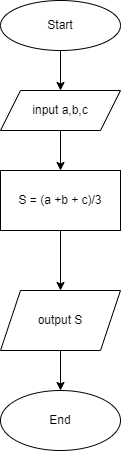

The diagram above was exported from draw.io. Its source (the exported page's mxGraphModel, read from the mxfile embedded in the PNG):
<mxGraphModel dx="782" dy="585" grid="1" gridSize="10" guides="1" tooltips="1" connect="1" arrows="1" fold="1" page="1" pageScale="1" pageWidth="827" pageHeight="1169" math="0" shadow="0">
  <root>
    <mxCell id="WIyWlLk6GJQsqaUBKTNV-0" />
    <mxCell id="WIyWlLk6GJQsqaUBKTNV-1" parent="WIyWlLk6GJQsqaUBKTNV-0" />
    <mxCell id="Mh1jUjxTgSVCqCbnVFrH-8" value="" style="edgeStyle=orthogonalEdgeStyle;rounded=0;orthogonalLoop=1;jettySize=auto;html=1;" edge="1" parent="WIyWlLk6GJQsqaUBKTNV-1" source="Mh1jUjxTgSVCqCbnVFrH-0" target="Mh1jUjxTgSVCqCbnVFrH-1">
      <mxGeometry relative="1" as="geometry" />
    </mxCell>
    <mxCell id="Mh1jUjxTgSVCqCbnVFrH-0" value="Start" style="ellipse;whiteSpace=wrap;html=1;" vertex="1" parent="WIyWlLk6GJQsqaUBKTNV-1">
      <mxGeometry x="260" y="30" width="120" height="50" as="geometry" />
    </mxCell>
    <mxCell id="Mh1jUjxTgSVCqCbnVFrH-3" value="" style="edgeStyle=orthogonalEdgeStyle;rounded=0;orthogonalLoop=1;jettySize=auto;html=1;" edge="1" parent="WIyWlLk6GJQsqaUBKTNV-1" source="Mh1jUjxTgSVCqCbnVFrH-1" target="Mh1jUjxTgSVCqCbnVFrH-2">
      <mxGeometry relative="1" as="geometry" />
    </mxCell>
    <mxCell id="Mh1jUjxTgSVCqCbnVFrH-1" value="input a,b,c" style="shape=parallelogram;perimeter=parallelogramPerimeter;whiteSpace=wrap;html=1;fixedSize=1;" vertex="1" parent="WIyWlLk6GJQsqaUBKTNV-1">
      <mxGeometry x="260" y="120" width="120" height="40" as="geometry" />
    </mxCell>
    <mxCell id="Mh1jUjxTgSVCqCbnVFrH-5" value="" style="edgeStyle=orthogonalEdgeStyle;rounded=0;orthogonalLoop=1;jettySize=auto;html=1;" edge="1" parent="WIyWlLk6GJQsqaUBKTNV-1" source="Mh1jUjxTgSVCqCbnVFrH-2" target="Mh1jUjxTgSVCqCbnVFrH-4">
      <mxGeometry relative="1" as="geometry" />
    </mxCell>
    <mxCell id="Mh1jUjxTgSVCqCbnVFrH-2" value="S = (a +b + c)/3" style="whiteSpace=wrap;html=1;" vertex="1" parent="WIyWlLk6GJQsqaUBKTNV-1">
      <mxGeometry x="260" y="200" width="120" height="60" as="geometry" />
    </mxCell>
    <mxCell id="Mh1jUjxTgSVCqCbnVFrH-7" value="" style="edgeStyle=orthogonalEdgeStyle;rounded=0;orthogonalLoop=1;jettySize=auto;html=1;" edge="1" parent="WIyWlLk6GJQsqaUBKTNV-1" source="Mh1jUjxTgSVCqCbnVFrH-4" target="Mh1jUjxTgSVCqCbnVFrH-6">
      <mxGeometry relative="1" as="geometry" />
    </mxCell>
    <mxCell id="Mh1jUjxTgSVCqCbnVFrH-4" value="output S" style="shape=parallelogram;perimeter=parallelogramPerimeter;whiteSpace=wrap;html=1;fixedSize=1;" vertex="1" parent="WIyWlLk6GJQsqaUBKTNV-1">
      <mxGeometry x="260" y="320" width="120" height="60" as="geometry" />
    </mxCell>
    <mxCell id="Mh1jUjxTgSVCqCbnVFrH-6" value="End" style="ellipse;whiteSpace=wrap;html=1;" vertex="1" parent="WIyWlLk6GJQsqaUBKTNV-1">
      <mxGeometry x="260" y="420" width="120" height="60" as="geometry" />
    </mxCell>
  </root>
</mxGraphModel>